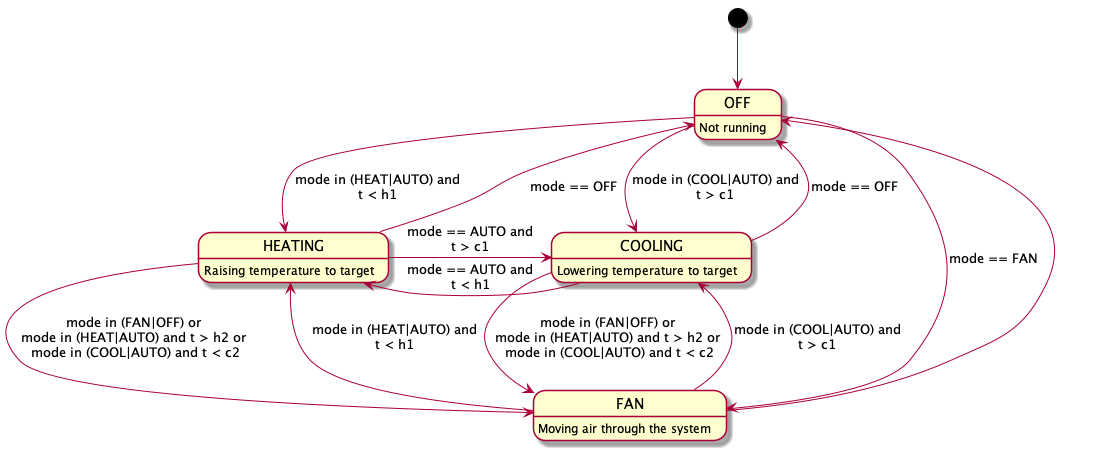

The diagram above was rendered by PlantUML. Its source (embedded in the PNG):
@startuml ThermostatStates

[*] -down-> OFF

OFF : Not running
OFF -down-> HEATING: mode in (HEAT|AUTO) and\nt < h1
OFF -down-> COOLING: mode in (COOL|AUTO) and\nt > c1
OFF -down-> FAN: mode == FAN

HEATING : Raising temperature to target
HEATING -down-> FAN: mode in (FAN|OFF) or\nmode in (HEAT|AUTO) and t > h2 or\n mode in (COOL|AUTO) and t < c2
HEATING -up-> OFF: mode == OFF
HEATING -right-> COOLING: mode == AUTO and\nt > c1

COOLING : Lowering temperature to target
COOLING -down-> FAN: mode in (FAN|OFF) or\nmode in (HEAT|AUTO) and t > h2 or\n mode in (COOL|AUTO) and t < c2
COOLING -up-> OFF: mode == OFF
COOLING -left-> HEATING: mode == AUTO and\nt < h1

FAN : Moving air through the system
FAN -up-> OFF
FAN -up-> HEATING: mode in (HEAT|AUTO) and\nt < h1
FAN -up-> COOLING: mode in (COOL|AUTO) and\nt > c1

@enduml